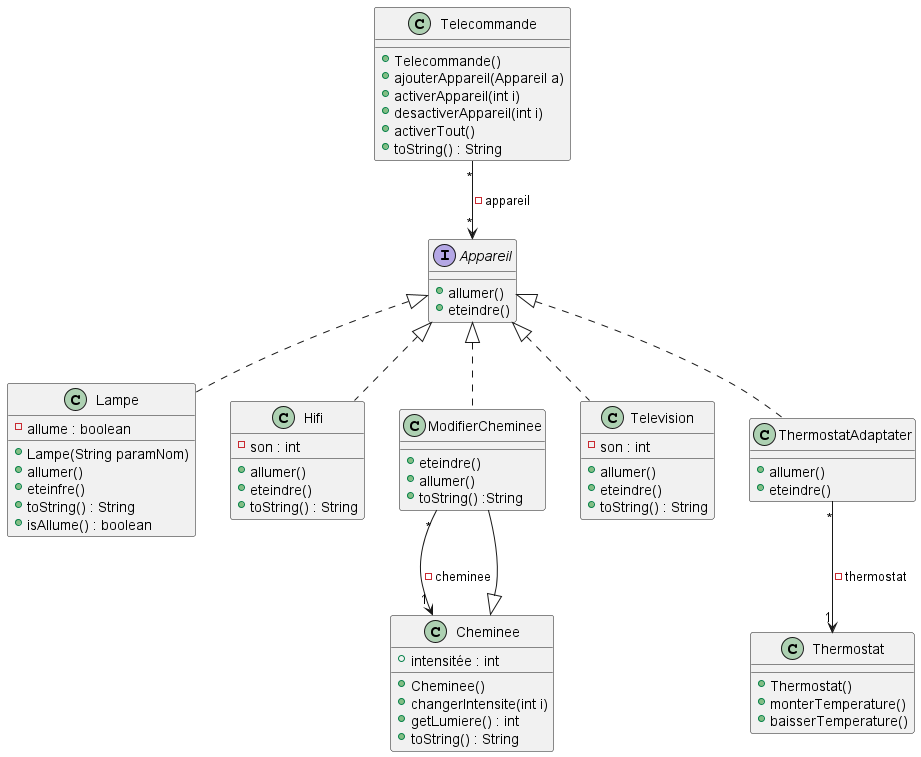

The diagram above was rendered by PlantUML. Its source (embedded in the PNG):
@startuml



class Lampe{
-allume : boolean
+Lampe(String paramNom)
+allumer()
+eteinfre()
+toString() : String
+isAllume() : boolean
}

interface Appareil{
+allumer()
+eteindre()
}

class Telecommande{
+Telecommande()
+ajouterAppareil(Appareil a)
+activerAppareil(int i)
+desactiverAppareil(int i)
+activerTout()
+toString() : String
}



class Hifi {
-son : int
+allumer()
+eteindre()
+toString() : String
}

class Cheminee{
+intensitée : int
+Cheminee()
+changerIntensite(int i)
+getLumiere() : int
+toString() : String
}

class ModifierCheminee{
+eteindre()
+allumer()
+toString() :String
}

class Television{
-son : int
+allumer()
+eteindre()
+toString() : String
}

class ThermostatAdaptater{
+allumer()
+eteindre()
}

class Thermostat{
    +Thermostat()
    +monterTemperature()
    +baisserTemperature()
}

Appareil  <|.. ThermostatAdaptater
Appareil  <|.. Lampe
Appareil  <|..  Hifi
Appareil  <|..  Television
Appareil <|.. ModifierCheminee
Telecommande "*" --> "*" Appareil : -appareil
ModifierCheminee "*" --> "1" Cheminee : -cheminee
ModifierCheminee --|>  Cheminee
ThermostatAdaptater "*"-->"1" Thermostat : -thermostat


@enduml